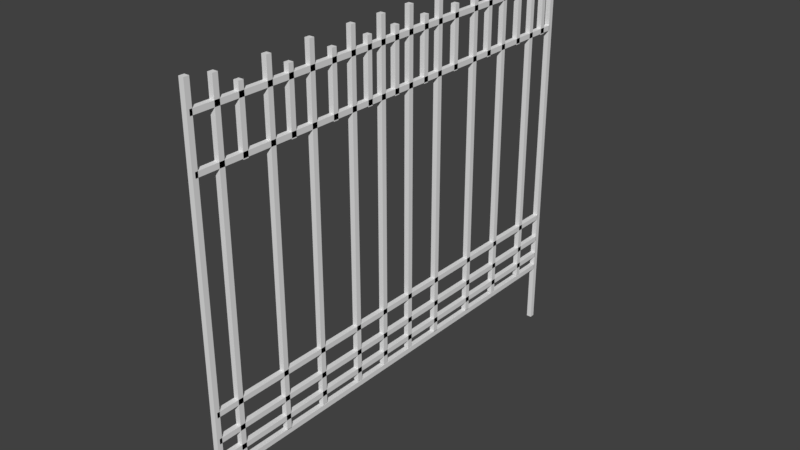 # Source: fence.blend  (saved by Blender 2.79.0; exported with 4.5.12 LTS)
import bpy
from mathutils import Matrix  # noqa: F401  (used for matrix-valued properties, if any)

bpy.ops.wm.read_factory_settings(use_empty=True)
scene = bpy.context.scene
scene.name = 'Scene'

# ---- collections
col_collection_1 = bpy.data.collections.new('Collection 1'); scene.collection.children.link(col_collection_1)

# ---- materials (node trees are filled in below, after node groups)
mat_material = bpy.data.materials.new('Material')
mat_material.alpha_threshold = 0.0
mat_material.use_transparent_shadow = False
mat_material.roughness = 0.5
mat_material.line_color = (0.0, 0.0, 0.0, 1.0)

# ---- material node trees

# ---- world
world_world = bpy.data.worlds.new('World'); scene.world = world_world
world_world.color = (0.05088, 0.05088, 0.05088)
world_world.use_sun_shadow = False
world_world.sun_shadow_jitter_overblur = 0.0
world_world.cycles.sampling_method = 'MANUAL'

# ---- meshes
me_cube_009 = bpy.data.meshes.new('Cube.009')
me_cube_009.from_pydata([(0.03069, 2.718, 0.03069), (0.03069, 2.718, -0.03069), (-0.03069, 2.718, -0.03069), (-0.03069, 2.718, 0.03069), (0.03069, -2.718, 0.03069), (0.03069, -2.718, -0.03069), (-0.03069, -2.718, -0.03069), (-0.03069, -2.718, 0.03069), (0.03069, 0.4301, 2.453), (0.03069, 0.3687, 2.453), (-0.03069, 0.3687, 2.453), (-0.03069, 0.4301, 2.453), (0.03069, 0.4301, 3.184), (0.03069, 0.3687, 3.184), (-0.03069, 0.3687, 3.184), (-0.03069, 0.4301, 3.184), (0.03069, 1.816, -0.6778), (0.03069, 1.755, -0.6778), (-0.03069, 1.755, -0.6778), (-0.03069, 1.816, -0.6778), (0.03069, 1.816, 3.344), (0.03069, 1.755, 3.344), (-0.03069, 1.755, 3.344), (-0.03069, 1.816, 3.344), (0.03069, 1.279, -0.6925), (0.03069, 1.218, -0.6925), (-0.03069, 1.218, -0.6925), (-0.03069, 1.279, -0.6925), (0.03069, 1.279, 3.33), (0.03069, 1.218, 3.33), (-0.03069, 1.218, 3.33), (-0.03069, 1.279, 3.33), (0.03069, 2.371, -0.6778), (0.03069, 2.31, -0.6778), (-0.03069, 2.31, -0.6778), (-0.03069, 2.371, -0.6778), (0.03069, 2.371, 3.344), (0.03069, 2.31, 3.344), (-0.03069, 2.31, 3.344), (-0.03069, 2.371, 3.344), (0.03069, 2.107, 2.453), (0.03069, 2.045, 2.453), (-0.03069, 2.045, 2.453), (-0.03069, 2.107, 2.453), (0.03069, 2.107, 3.184), (0.03069, 2.045, 3.184), (-0.03069, 2.045, 3.184), (-0.03069, 2.107, 3.184), (0.03069, 2.603, 2.453), (0.03069, 2.542, 2.453), (-0.03069, 2.542, 2.453), (-0.03069, 2.603, 2.453), (0.03069, 2.603, 3.184), (0.03069, 2.542, 3.184), (-0.03069, 2.542, 3.184), (-0.03069, 2.603, 3.184), (0.03069, 1.541, 2.453), (0.03069, 1.48, 2.453), (-0.03069, 1.48, 2.453), (-0.03069, 1.541, 2.453), (0.03069, 1.541, 3.184), (0.03069, 1.48, 3.184), (-0.03069, 1.48, 3.184), (-0.03069, 1.541, 3.184), (0.03069, 0.9392, 2.453), (0.03069, 0.8778, 2.453), (-0.03069, 0.8778, 2.453), (-0.03069, 0.9392, 2.453), (0.03069, 0.9392, 3.184), (0.03069, 0.8778, 3.184), (-0.03069, 0.8778, 3.184), (-0.03069, 0.9392, 3.184), (0.03069, 0.6618, -0.6925), (0.03069, 0.6005, -0.6925), (-0.03069, 0.6005, -0.6925), (-0.03069, 0.6618, -0.6925), (0.03069, 0.6618, 3.33), (0.03069, 0.6005, 3.33), (-0.03069, 0.6005, 3.33), (-0.03069, 0.6618, 3.33), (0.03069, 0.1848, -0.6778), (0.03069, 0.1234, -0.6778), (-0.03069, 0.1234, -0.6778), (-0.03069, 0.1848, -0.6778), (0.03069, 0.1848, 3.344), (0.03069, 0.1234, 3.344), (-0.03069, 0.1234, 3.344), (-0.03069, 0.1848, 3.344), (0.03069, -2.384, -0.6925), (0.03069, -2.446, -0.6925), (-0.03069, -2.446, -0.6925), (-0.03069, -2.384, -0.6925), (0.03069, -2.384, 3.33), (0.03069, -2.446, 3.33), (-0.03069, -2.446, 3.33), (-0.03069, -2.384, 3.33), (0.03069, -2.107, 2.453), (0.03069, -2.168, 2.453), (-0.03069, -2.168, 2.453), (-0.03069, -2.107, 2.453), (0.03069, -2.107, 3.184), (0.03069, -2.168, 3.184), (-0.03069, -2.168, 3.184), (-0.03069, -2.107, 3.184), (0.03069, -1.505, 2.453), (0.03069, -1.566, 2.453), (-0.03069, -1.566, 2.453), (-0.03069, -1.505, 2.453), (0.03069, -1.505, 3.184), (0.03069, -1.566, 3.184), (-0.03069, -1.566, 3.184), (-0.03069, -1.505, 3.184), (0.03069, -0.03456, 2.453), (0.03069, -0.09594, 2.453), (-0.03069, -0.09594, 2.453), (-0.03069, -0.03456, 2.453), (0.03069, -0.03456, 3.184), (0.03069, -0.09594, 3.184), (-0.03069, -0.09594, 3.184), (-0.03069, -0.03456, 3.184), (0.03069, -0.4428, 2.453), (0.03069, -0.5041, 2.453), (-0.03069, -0.5041, 2.453), (-0.03069, -0.4428, 2.453), (0.03069, -0.4428, 3.184), (0.03069, -0.5041, 3.184), (-0.03069, -0.5041, 3.184), (-0.03069, -0.4428, 3.184), (0.03069, -0.9394, 2.453), (0.03069, -1.001, 2.453), (-0.03069, -1.001, 2.453), (-0.03069, -0.9394, 2.453), (0.03069, -0.9394, 3.184), (0.03069, -1.001, 3.184), (-0.03069, -1.001, 3.184), (-0.03069, -0.9394, 3.184), (0.03069, 2.718, -0.511), (0.03069, 2.718, -0.5724), (-0.03069, 2.718, -0.5724), (-0.03069, 2.718, -0.511), (0.03069, -2.718, -0.511), (0.03069, -2.718, -0.5724), (-0.03069, -2.718, -0.5724), (-0.03069, -2.718, -0.511), (0.03069, 2.718, -0.2768), (0.03069, 2.718, -0.3381), (-0.03069, 2.718, -0.3381), (-0.03069, 2.718, -0.2768), (0.03069, -2.718, -0.2768), (0.03069, -2.718, -0.3381), (-0.03069, -2.718, -0.3381), (-0.03069, -2.718, -0.2768), (0.03069, 2.718, 2.525), (0.03069, 2.718, 2.464), (-0.03069, 2.718, 2.464), (-0.03069, 2.718, 2.525), (0.03069, -2.718, 2.525), (0.03069, -2.718, 2.464), (-0.03069, -2.718, 2.464), (-0.03069, -2.718, 2.525), (0.03069, 2.718, -0.6873), (0.03069, 2.718, -0.7487), (-0.03069, 2.718, -0.7487), (-0.03069, 2.718, -0.6873), (0.03069, -2.718, -0.6873), (0.03069, -2.718, -0.7487), (-0.03069, -2.718, -0.7487), (-0.03069, -2.718, -0.6873), (0.03069, 2.718, 3.09), (0.03069, 2.718, 3.028), (-0.03069, 2.718, 3.028), (-0.03069, 2.718, 3.09), (0.03069, -2.718, 3.09), (0.03069, -2.718, 3.028), (-0.03069, -2.718, 3.028), (-0.03069, -2.718, 3.09), (0.03069, 2.774, -1.492), (0.03069, 2.713, -1.492), (-0.03069, 2.713, -1.492), (-0.03069, 2.774, -1.492), (0.03069, 2.774, 3.376), (0.03069, 2.713, 3.376), (-0.03069, 2.713, 3.376), (-0.03069, 2.774, 3.376), (0.03069, -0.2424, -0.6778), (0.03069, -0.3038, -0.6778), (-0.03069, -0.3038, -0.6778), (-0.03069, -0.2424, -0.6778), (0.03069, -0.2424, 3.344), (0.03069, -0.3038, 3.344), (-0.03069, -0.3038, 3.344), (-0.03069, -0.2424, 3.344), (0.03069, -0.6748, -0.6778), (0.03069, -0.7362, -0.6778), (-0.03069, -0.7362, -0.6778), (-0.03069, -0.6748, -0.6778), (0.03069, -0.6748, 3.344), (0.03069, -0.7362, 3.344), (-0.03069, -0.7362, 3.344), (-0.03069, -0.6748, 3.344), (0.03069, -1.767, -0.6925), (0.03069, -1.829, -0.6925), (-0.03069, -1.829, -0.6925), (-0.03069, -1.767, -0.6925), (0.03069, -1.767, 3.33), (0.03069, -1.829, 3.33), (-0.03069, -1.829, 3.33), (-0.03069, -1.767, 3.33), (0.03069, -1.23, -0.6778), (0.03069, -1.292, -0.6778), (-0.03069, -1.292, -0.6778), (-0.03069, -1.23, -0.6778), (0.03069, -1.23, 3.344), (0.03069, -1.292, 3.344), (-0.03069, -1.292, 3.344), (-0.03069, -1.23, 3.344), (0.03069, -2.687, -1.492), (0.03069, -2.749, -1.492), (-0.03069, -2.749, -1.492), (-0.03069, -2.687, -1.492), (0.03069, -2.687, 3.376), (0.03069, -2.749, 3.376), (-0.03069, -2.749, 3.376), (-0.03069, -2.687, 3.376)], [], [(1, 3, 0), (7, 5, 4), (4, 1, 0), (5, 2, 1), (2, 7, 3), (0, 7, 4), (9, 11, 8), (15, 13, 12), (12, 9, 8), (13, 10, 9), (14, 11, 10), (8, 15, 12), (17, 19, 16), (23, 21, 20), (16, 21, 17), (21, 18, 17), (22, 19, 18), (16, 23, 20), (25, 27, 24), (31, 29, 28), (28, 25, 24), (29, 26, 25), (30, 27, 26), (24, 31, 28), (33, 35, 32), (39, 37, 36), (32, 37, 33), (37, 34, 33), (38, 35, 34), (32, 39, 36), (41, 43, 40), (47, 45, 44), (44, 41, 40), (45, 42, 41), (46, 43, 42), (40, 47, 44), (49, 51, 48), (55, 53, 52), (52, 49, 48), (53, 50, 49), (54, 51, 50), (48, 55, 52), (57, 59, 56), (63, 61, 60), (60, 57, 56), (61, 58, 57), (62, 59, 58), (56, 63, 60), (65, 67, 64), (71, 69, 68), (68, 65, 64), (69, 66, 65), (70, 67, 66), (64, 71, 68), (73, 75, 72), (79, 77, 76), (76, 73, 72), (77, 74, 73), (78, 75, 74), (72, 79, 76), (81, 83, 80), (87, 85, 84), (84, 81, 80), (85, 82, 81), (86, 83, 82), (80, 87, 84), (89, 91, 88), (95, 93, 92), (88, 93, 89), (93, 90, 89), (94, 91, 90), (88, 95, 92), (97, 99, 96), (103, 101, 100), (100, 97, 96), (101, 98, 97), (102, 99, 98), (96, 103, 100), (105, 107, 104), (111, 109, 108), (108, 105, 104), (109, 106, 105), (110, 107, 106), (104, 111, 108), (113, 115, 112), (119, 117, 116), (116, 113, 112), (117, 114, 113), (118, 115, 114), (112, 119, 116), (121, 123, 120), (127, 125, 124), (124, 121, 120), (125, 122, 121), (126, 123, 122), (120, 127, 124), (129, 131, 128), (135, 133, 132), (132, 129, 128), (133, 130, 129), (134, 131, 130), (128, 135, 132), (137, 139, 136), (143, 141, 140), (140, 137, 136), (141, 138, 137), (142, 139, 138), (136, 143, 140), (145, 147, 144), (151, 149, 148), (148, 145, 144), (149, 146, 145), (150, 147, 146), (144, 151, 148), (153, 155, 152), (159, 157, 156), (156, 153, 152), (157, 154, 153), (158, 155, 154), (152, 159, 156), (161, 163, 160), (167, 165, 164), (164, 161, 160), (165, 162, 161), (166, 163, 162), (160, 167, 164), (169, 171, 168), (175, 173, 172), (172, 169, 168), (173, 170, 169), (174, 171, 170), (168, 175, 172), (177, 179, 176), (183, 181, 180), (180, 177, 176), (181, 178, 177), (182, 179, 178), (176, 183, 180), (185, 187, 184), (191, 189, 188), (188, 185, 184), (189, 186, 185), (190, 187, 186), (184, 191, 188), (193, 195, 192), (199, 197, 196), (192, 197, 193), (197, 194, 193), (198, 195, 194), (192, 199, 196), (201, 203, 200), (207, 205, 204), (200, 205, 201), (205, 202, 201), (206, 203, 202), (200, 207, 204), (209, 211, 208), (215, 213, 212), (212, 209, 208), (213, 210, 209), (214, 211, 210), (208, 215, 212), (217, 219, 216), (223, 221, 220), (220, 217, 216), (221, 218, 217), (222, 219, 218), (216, 223, 220), (1, 2, 3), (7, 6, 5), (4, 5, 1), (5, 6, 2), (2, 6, 7), (0, 3, 7), (9, 10, 11), (15, 14, 13), (12, 13, 9), (13, 14, 10), (14, 15, 11), (8, 11, 15), (17, 18, 19), (23, 22, 21), (16, 20, 21), (21, 22, 18), (22, 23, 19), (16, 19, 23), (25, 26, 27), (31, 30, 29), (28, 29, 25), (29, 30, 26), (30, 31, 27), (24, 27, 31), (33, 34, 35), (39, 38, 37), (32, 36, 37), (37, 38, 34), (38, 39, 35), (32, 35, 39), (41, 42, 43), (47, 46, 45), (44, 45, 41), (45, 46, 42), (46, 47, 43), (40, 43, 47), (49, 50, 51), (55, 54, 53), (52, 53, 49), (53, 54, 50), (54, 55, 51), (48, 51, 55), (57, 58, 59), (63, 62, 61), (60, 61, 57), (61, 62, 58), (62, 63, 59), (56, 59, 63), (65, 66, 67), (71, 70, 69), (68, 69, 65), (69, 70, 66), (70, 71, 67), (64, 67, 71), (73, 74, 75), (79, 78, 77), (76, 77, 73), (77, 78, 74), (78, 79, 75), (72, 75, 79), (81, 82, 83), (87, 86, 85), (84, 85, 81), (85, 86, 82), (86, 87, 83), (80, 83, 87), (89, 90, 91), (95, 94, 93), (88, 92, 93), (93, 94, 90), (94, 95, 91), (88, 91, 95), (97, 98, 99), (103, 102, 101), (100, 101, 97), (101, 102, 98), (102, 103, 99), (96, 99, 103), (105, 106, 107), (111, 110, 109), (108, 109, 105), (109, 110, 106), (110, 111, 107), (104, 107, 111), (113, 114, 115), (119, 118, 117), (116, 117, 113), (117, 118, 114), (118, 119, 115), (112, 115, 119), (121, 122, 123), (127, 126, 125), (124, 125, 121), (125, 126, 122), (126, 127, 123), (120, 123, 127), (129, 130, 131), (135, 134, 133), (132, 133, 129), (133, 134, 130), (134, 135, 131), (128, 131, 135), (137, 138, 139), (143, 142, 141), (140, 141, 137), (141, 142, 138), (142, 143, 139), (136, 139, 143), (145, 146, 147), (151, 150, 149), (148, 149, 145), (149, 150, 146), (150, 151, 147), (144, 147, 151), (153, 154, 155), (159, 158, 157), (156, 157, 153), (157, 158, 154), (158, 159, 155), (152, 155, 159), (161, 162, 163), (167, 166, 165), (164, 165, 161), (165, 166, 162), (166, 167, 163), (160, 163, 167), (169, 170, 171), (175, 174, 173), (172, 173, 169), (173, 174, 170), (174, 175, 171), (168, 171, 175), (177, 178, 179), (183, 182, 181), (180, 181, 177), (181, 182, 178), (182, 183, 179), (176, 179, 183), (185, 186, 187), (191, 190, 189), (188, 189, 185), (189, 190, 186), (190, 191, 187), (184, 187, 191), (193, 194, 195), (199, 198, 197), (192, 196, 197), (197, 198, 194), (198, 199, 195), (192, 195, 199), (201, 202, 203), (207, 206, 205), (200, 204, 205), (205, 206, 202), (206, 207, 203), (200, 203, 207), (209, 210, 211), (215, 214, 213), (212, 213, 209), (213, 214, 210), (214, 215, 211), (208, 211, 215), (217, 218, 219), (223, 222, 221), (220, 221, 217), (221, 222, 218), (222, 223, 219), (216, 219, 223)])
_uv = me_cube_009.uv_layers.new(name='UVMap')
_uv.uv.foreach_set('vector', [0.8759, 0.5176, 0.8526, 0.5302, 0.8526, 0.5176, 0.8526, 0.4727, 0.8759, 0.4853, 0.8526, 0.4853, 0.8249, 0.5003, 0.8481, 0.4877, 0.8481, 0.5003, 0.8249, 0.4703, 0.8481, 0.4578, 0.8481, 0.4703, 0.765, 0.5302, 0.7417, 0.5176, 0.765, 0.5176, 0.8204, 0.4578, 0.7971, 0.4703, 0.7971, 0.4578, 0.9975, 0.2682, 0.9978, 0.2556, 0.9978, 0.2682, 0.9978, 0.04371, 0.9975, 0.03113, 0.9978, 0.03113, 0.8669, 0.4554, 0.8666, 0.3056, 0.8669, 0.3056, 0.8759, 0.3032, 0.8526, 0.1534, 0.8759, 0.1534, 0.9881, 0.1534, 0.9884, 0.3032, 0.9881, 0.3032, 0.7095, 0.3032, 0.6863, 0.1534, 0.7095, 0.1534, 0.9928, 0.4853, 0.9931, 0.4727, 0.9931, 0.4853, 0.9978, 0.1185, 0.9975, 0.106, 0.9978, 0.106, 0.8899, 0.001195, 0.8897, 0.8255, 0.8897, 0.001195, 0.5566, 0.001195, 0.5799, 0.8255, 0.5566, 0.8255, 0.9506, 0.001195, 0.9509, 0.8255, 0.9506, 0.8255, 0.3582, 0.8255, 0.3349, 0.001195, 0.3582, 0.001195, 0.9835, 0.5302, 0.9837, 0.5176, 0.9837, 0.5302, 0.9978, 0.02874, 0.9975, 0.01616, 0.9978, 0.01616, 0.9134, 0.8255, 0.9131, 0.001195, 0.9134, 0.001195, 0.3903, 0.001195, 0.4136, 0.8255, 0.3903, 0.8255, 0.9366, 0.001195, 0.9368, 0.8255, 0.9366, 0.8255, 0.1918, 0.8255, 0.1685, 0.001195, 0.1918, 0.001195, 0.9788, 0.5302, 0.979, 0.5176, 0.979, 0.5302, 0.9978, 0.1634, 0.9975, 0.1509, 0.9978, 0.1509, 0.8993, 0.001195, 0.8991, 0.8255, 0.8991, 0.001195, 0.5012, 0.001195, 0.5245, 0.8255, 0.5012, 0.8255, 0.96, 0.001195, 0.9603, 0.8255, 0.96, 0.8255, 0.2473, 0.8255, 0.224, 0.001195, 0.2473, 0.001195, 0.9835, 0.5003, 0.9837, 0.4877, 0.9837, 0.5003, 0.9978, 0.1335, 0.9975, 0.1209, 0.9978, 0.1209, 0.9743, 0.3032, 0.9741, 0.1534, 0.9743, 0.1534, 0.8759, 0.151, 0.8526, 0.001195, 0.8759, 0.001195, 0.9928, 0.1534, 0.9931, 0.3032, 0.9928, 0.3032, 0.7373, 0.151, 0.714, 0.001195, 0.7373, 0.001195, 0.9975, 0.358, 0.9978, 0.3455, 0.9978, 0.358, 0.9978, 0.1934, 0.9975, 0.1808, 0.9978, 0.1808, 0.9743, 0.4554, 0.9741, 0.3056, 0.9743, 0.3056, 0.8481, 0.4554, 0.8249, 0.3056, 0.8481, 0.3056, 0.9835, 0.1534, 0.9837, 0.3032, 0.9835, 0.3032, 0.7373, 0.3032, 0.714, 0.1534, 0.7373, 0.1534, 0.9975, 0.3131, 0.9978, 0.3005, 0.9978, 0.3131, 0.9743, 0.5152, 0.9741, 0.5027, 0.9743, 0.5027, 0.8528, 0.4554, 0.8526, 0.3056, 0.8528, 0.3056, 0.8481, 0.3032, 0.8249, 0.1534, 0.8481, 0.1534, 0.9881, 0.001195, 0.9884, 0.151, 0.9881, 0.151, 0.765, 0.151, 0.7417, 0.001195, 0.765, 0.001195, 0.9975, 0.2233, 0.9978, 0.2107, 0.9978, 0.2233, 0.9978, 0.01377, 0.9975, 0.001195, 0.9978, 0.001195, 0.8622, 0.4554, 0.862, 0.3056, 0.8622, 0.3056, 0.8481, 0.151, 0.8249, 0.001195, 0.8481, 0.001195, 0.9928, 0.001195, 0.9931, 0.151, 0.9928, 0.151, 0.765, 0.3032, 0.7417, 0.1534, 0.765, 0.1534, 0.9835, 0.5152, 0.9837, 0.5027, 0.9837, 0.5152, 0.9978, 0.07364, 0.9975, 0.06107, 0.9978, 0.06107, 0.8946, 0.8255, 0.8944, 0.001195, 0.8946, 0.001195, 0.4457, 0.001195, 0.469, 0.8255, 0.4457, 0.8255, 0.9694, 0.001195, 0.9697, 0.8255, 0.9694, 0.8255, 0.1641, 0.8255, 0.1408, 0.001195, 0.1641, 0.001195, 0.9881, 0.5003, 0.9884, 0.4877, 0.9884, 0.5003, 0.9978, 0.3431, 0.9975, 0.3305, 0.9978, 0.3305, 0.8852, 0.8255, 0.885, 0.001195, 0.8852, 0.001195, 0.5843, 0.001195, 0.6076, 0.8255, 0.5843, 0.8255, 0.9553, 0.001195, 0.9556, 0.8255, 0.9553, 0.8255, 0.275, 0.8255, 0.2517, 0.001195, 0.275, 0.001195, 0.9881, 0.5302, 0.9884, 0.5176, 0.9884, 0.5302, 0.979, 0.4853, 0.9788, 0.4727, 0.979, 0.4727, 0.9087, 0.001195, 0.9084, 0.8255, 0.9084, 0.001195, 0.418, 0.001195, 0.4413, 0.8255, 0.418, 0.8255, 0.9272, 0.001195, 0.9275, 0.8255, 0.9272, 0.8255, 0.2195, 0.8255, 0.1963, 0.001195, 0.2195, 0.001195, 0.9835, 0.4853, 0.9837, 0.4727, 0.9837, 0.4853, 0.9978, 0.1036, 0.9975, 0.091, 0.9978, 0.091, 0.8575, 0.4554, 0.8573, 0.3056, 0.8575, 0.3056, 0.8204, 0.4554, 0.7971, 0.3056, 0.8204, 0.3056, 0.9881, 0.3056, 0.9884, 0.4554, 0.9881, 0.4554, 0.7927, 0.151, 0.7694, 0.001195, 0.7927, 0.001195, 0.9975, 0.2982, 0.9978, 0.2856, 0.9978, 0.2982, 0.9978, 0.2084, 0.9975, 0.1958, 0.9978, 0.1958, 0.8716, 0.4554, 0.8713, 0.3056, 0.8716, 0.3056, 0.7927, 0.4554, 0.7694, 0.3056, 0.7927, 0.3056, 0.9835, 0.3056, 0.9837, 0.4554, 0.9835, 0.4554, 0.7927, 0.3032, 0.7694, 0.1534, 0.7927, 0.1534, 0.9788, 0.5152, 0.979, 0.5027, 0.979, 0.5152, 0.9978, 0.05868, 0.9975, 0.0461, 0.9978, 0.0461, 0.9788, 0.3056, 0.979, 0.4554, 0.9788, 0.4554, 0.765, 0.4554, 0.7417, 0.3056, 0.765, 0.3056, 0.9788, 0.1534, 0.979, 0.3032, 0.9788, 0.3032, 0.8204, 0.151, 0.7971, 0.001195, 0.8204, 0.001195, 0.9975, 0.2832, 0.9978, 0.2706, 0.9978, 0.2832, 0.9978, 0.3281, 0.9975, 0.3155, 0.9978, 0.3155, 0.979, 0.151, 0.9788, 0.001195, 0.979, 0.001195, 0.7373, 0.4554, 0.714, 0.3056, 0.7373, 0.3056, 0.9928, 0.3056, 0.9931, 0.4554, 0.9928, 0.4554, 0.8204, 0.3032, 0.7971, 0.1534, 0.8204, 0.1534, 0.9788, 0.5003, 0.979, 0.4877, 0.979, 0.5003, 0.9931, 0.5152, 0.9928, 0.5027, 0.9931, 0.5027, 0.9743, 0.151, 0.9741, 0.001195, 0.9743, 0.001195, 0.7095, 0.4554, 0.6863, 0.3056, 0.7095, 0.3056, 0.9835, 0.001195, 0.9837, 0.151, 0.9835, 0.151, 0.7095, 0.151, 0.6863, 0.001195, 0.7095, 0.001195, 0.7971, 0.5027, 0.8204, 0.5152, 0.7971, 0.5152, 0.7095, 0.4727, 0.6863, 0.4853, 0.6863, 0.4727, 0.7417, 0.5152, 0.765, 0.5027, 0.765, 0.5152, 0.9741, 0.4703, 0.9974, 0.4578, 0.9974, 0.4703, 0.7694, 0.5152, 0.7927, 0.5027, 0.7927, 0.5152, 0.7927, 0.5176, 0.7694, 0.5302, 0.7694, 0.5176, 0.7373, 0.5302, 0.714, 0.5176, 0.7373, 0.5176, 0.7417, 0.4578, 0.765, 0.4703, 0.7417, 0.4703, 0.7095, 0.5176, 0.6863, 0.5302, 0.6863, 0.5176, 0.8481, 0.5302, 0.8249, 0.5176, 0.8481, 0.5176, 0.8204, 0.5302, 0.7971, 0.5176, 0.8204, 0.5176, 0.8481, 0.4727, 0.8249, 0.4853, 0.8249, 0.4727, 0.7927, 0.5003, 0.7694, 0.4877, 0.7927, 0.4877, 0.7373, 0.4727, 0.714, 0.4853, 0.714, 0.4727, 0.7417, 0.5003, 0.765, 0.4877, 0.765, 0.5003, 0.8526, 0.5003, 0.8759, 0.4877, 0.8759, 0.5003, 0.8249, 0.5152, 0.8481, 0.5027, 0.8481, 0.5152, 0.8759, 0.4578, 0.8526, 0.4703, 0.8526, 0.4578, 0.7095, 0.5152, 0.6863, 0.5027, 0.7095, 0.5027, 0.765, 0.4727, 0.7417, 0.4853, 0.7417, 0.4727, 0.714, 0.5003, 0.7373, 0.4877, 0.7373, 0.5003, 0.714, 0.4703, 0.7373, 0.4578, 0.7373, 0.4703, 0.8526, 0.5152, 0.8759, 0.5027, 0.8759, 0.5152, 0.7927, 0.4727, 0.7694, 0.4853, 0.7694, 0.4727, 0.8204, 0.5003, 0.7971, 0.4877, 0.8204, 0.4877, 0.8204, 0.4727, 0.7971, 0.4853, 0.7971, 0.4727, 0.6863, 0.5003, 0.7095, 0.4877, 0.7095, 0.5003, 0.7694, 0.4578, 0.7927, 0.4703, 0.7694, 0.4703, 0.714, 0.5152, 0.7373, 0.5027, 0.7373, 0.5152, 0.7095, 0.4578, 0.6863, 0.4703, 0.6863, 0.4578, 0.9975, 0.2533, 0.9978, 0.2407, 0.9978, 0.2533, 0.9743, 0.5302, 0.9741, 0.5176, 0.9743, 0.5176, 0.6722, 0.001195, 0.6725, 0.9988, 0.6722, 0.9988, 0.08537, 0.001195, 0.1087, 0.9988, 0.08537, 0.9988, 0.6769, 0.001195, 0.6771, 0.9988, 0.6769, 0.9988, 0.05323, 0.9988, 0.02993, 0.001195, 0.05323, 0.001195, 0.9881, 0.5152, 0.9884, 0.5027, 0.9884, 0.5152, 0.9743, 0.5003, 0.9741, 0.4877, 0.9743, 0.4877, 0.904, 0.8255, 0.9037, 0.001195, 0.904, 0.001195, 0.5289, 0.001195, 0.5522, 0.8255, 0.5289, 0.8255, 0.9413, 0.001195, 0.9415, 0.8255, 0.9413, 0.8255, 0.3304, 0.8255, 0.3071, 0.001195, 0.3304, 0.001195, 0.9975, 0.2383, 0.9978, 0.2257, 0.9978, 0.2383, 0.9743, 0.4853, 0.9741, 0.4727, 0.9743, 0.4727, 0.9228, 0.001195, 0.9225, 0.8255, 0.9225, 0.001195, 0.6121, 0.001195, 0.6354, 0.8255, 0.6121, 0.8255, 0.9459, 0.001195, 0.9462, 0.8255, 0.9459, 0.8255, 0.3027, 0.8255, 0.2794, 0.001195, 0.3027, 0.001195, 0.9928, 0.5003, 0.9931, 0.4877, 0.9931, 0.5003, 0.9978, 0.1485, 0.9975, 0.1359, 0.9978, 0.1359, 0.9181, 0.001195, 0.9178, 0.8255, 0.9178, 0.001195, 0.4735, 0.001195, 0.4968, 0.8255, 0.4735, 0.8255, 0.9319, 0.001195, 0.9321, 0.8255, 0.9319, 0.8255, 0.1364, 0.8255, 0.1131, 0.001195, 0.1364, 0.001195, 0.9881, 0.4853, 0.9884, 0.4727, 0.9884, 0.4853, 0.9978, 0.08861, 0.9975, 0.07603, 0.9978, 0.07603, 0.8806, 0.8255, 0.8803, 0.001195, 0.8806, 0.001195, 0.6398, 0.001195, 0.6631, 0.8255, 0.6398, 0.8255, 0.9647, 0.001195, 0.965, 0.8255, 0.9647, 0.8255, 0.3859, 0.8255, 0.3626, 0.001195, 0.3859, 0.001195, 0.9975, 0.1784, 0.9978, 0.1658, 0.9978, 0.1784, 0.9931, 0.5302, 0.9928, 0.5176, 0.9931, 0.5176, 0.6675, 0.001195, 0.6678, 0.9988, 0.6675, 0.9988, 0.05765, 0.001195, 0.08095, 0.9988, 0.05765, 0.9988, 0.6816, 0.001195, 0.6818, 0.9988, 0.6816, 0.9988, 0.02551, 0.9988, 0.002213, 0.001195, 0.02551, 0.001195, 0.8759, 0.5176, 0.8759, 0.5302, 0.8526, 0.5302, 0.8526, 0.4727, 0.8759, 0.4727, 0.8759, 0.4853, 0.8249, 0.5003, 0.8249, 0.4877, 0.8481, 0.4877, 0.8249, 0.4703, 0.8249, 0.4578, 0.8481, 0.4578, 0.765, 0.5302, 0.7417, 0.5302, 0.7417, 0.5176, 0.8204, 0.4578, 0.8204, 0.4703, 0.7971, 0.4703, 0.9975, 0.2682, 0.9975, 0.2556, 0.9978, 0.2556, 0.9978, 0.04371, 0.9975, 0.04371, 0.9975, 0.03113, 0.8669, 0.4554, 0.8666, 0.4554, 0.8666, 0.3056, 0.8759, 0.3032, 0.8526, 0.3032, 0.8526, 0.1534, 0.9881, 0.1534, 0.9884, 0.1534, 0.9884, 0.3032, 0.7095, 0.3032, 0.6863, 0.3032, 0.6863, 0.1534, 0.9928, 0.4853, 0.9928, 0.4727, 0.9931, 0.4727, 0.9978, 0.1185, 0.9975, 0.1185, 0.9975, 0.106, 0.8899, 0.001195, 0.8899, 0.8255, 0.8897, 0.8255, 0.5566, 0.001195, 0.5799, 0.001195, 0.5799, 0.8255, 0.9506, 0.001195, 0.9509, 0.001195, 0.9509, 0.8255, 0.3582, 0.8255, 0.3349, 0.8255, 0.3349, 0.001195, 0.9835, 0.5302, 0.9835, 0.5176, 0.9837, 0.5176, 0.9978, 0.02874, 0.9975, 0.02874, 0.9975, 0.01616, 0.9134, 0.8255, 0.9131, 0.8255, 0.9131, 0.001195, 0.3903, 0.001195, 0.4136, 0.001195, 0.4136, 0.8255, 0.9366, 0.001195, 0.9368, 0.001195, 0.9368, 0.8255, 0.1918, 0.8255, 0.1685, 0.8255, 0.1685, 0.001195, 0.9788, 0.5302, 0.9788, 0.5176, 0.979, 0.5176, 0.9978, 0.1634, 0.9975, 0.1634, 0.9975, 0.1509, 0.8993, 0.001195, 0.8993, 0.8255, 0.8991, 0.8255, 0.5012, 0.001195, 0.5245, 0.001195, 0.5245, 0.8255, 0.96, 0.001195, 0.9603, 0.001195, 0.9603, 0.8255, 0.2473, 0.8255, 0.224, 0.8255, 0.224, 0.001195, 0.9835, 0.5003, 0.9835, 0.4877, 0.9837, 0.4877, 0.9978, 0.1335, 0.9975, 0.1335, 0.9975, 0.1209, 0.9743, 0.3032, 0.9741, 0.3032, 0.9741, 0.1534, 0.8759, 0.151, 0.8526, 0.151, 0.8526, 0.001195, 0.9928, 0.1534, 0.9931, 0.1534, 0.9931, 0.3032, 0.7373, 0.151, 0.714, 0.151, 0.714, 0.001195, 0.9975, 0.358, 0.9975, 0.3455, 0.9978, 0.3455, 0.9978, 0.1934, 0.9975, 0.1934, 0.9975, 0.1808, 0.9743, 0.4554, 0.9741, 0.4554, 0.9741, 0.3056, 0.8481, 0.4554, 0.8249, 0.4554, 0.8249, 0.3056, 0.9835, 0.1534, 0.9837, 0.1534, 0.9837, 0.3032, 0.7373, 0.3032, 0.714, 0.3032, 0.714, 0.1534, 0.9975, 0.3131, 0.9975, 0.3005, 0.9978, 0.3005, 0.9743, 0.5152, 0.9741, 0.5152, 0.9741, 0.5027, 0.8528, 0.4554, 0.8526, 0.4554, 0.8526, 0.3056, 0.8481, 0.3032, 0.8249, 0.3032, 0.8249, 0.1534, 0.9881, 0.001195, 0.9884, 0.001195, 0.9884, 0.151, 0.765, 0.151, 0.7417, 0.151, 0.7417, 0.001195, 0.9975, 0.2233, 0.9975, 0.2107, 0.9978, 0.2107, 0.9978, 0.01377, 0.9975, 0.01377, 0.9975, 0.001195, 0.8622, 0.4554, 0.862, 0.4554, 0.862, 0.3056, 0.8481, 0.151, 0.8249, 0.151, 0.8249, 0.001195, 0.9928, 0.001195, 0.9931, 0.001195, 0.9931, 0.151, 0.765, 0.3032, 0.7417, 0.3032, 0.7417, 0.1534, 0.9835, 0.5152, 0.9835, 0.5027, 0.9837, 0.5027, 0.9978, 0.07364, 0.9975, 0.07364, 0.9975, 0.06107, 0.8946, 0.8255, 0.8944, 0.8255, 0.8944, 0.001195, 0.4457, 0.001195, 0.469, 0.001195, 0.469, 0.8255, 0.9694, 0.001195, 0.9697, 0.001195, 0.9697, 0.8255, 0.1641, 0.8255, 0.1408, 0.8255, 0.1408, 0.001195, 0.9881, 0.5003, 0.9881, 0.4877, 0.9884, 0.4877, 0.9978, 0.3431, 0.9975, 0.3431, 0.9975, 0.3305, 0.8852, 0.8255, 0.885, 0.8255, 0.885, 0.001195, 0.5843, 0.001195, 0.6076, 0.001195, 0.6076, 0.8255, 0.9553, 0.001195, 0.9556, 0.001195, 0.9556, 0.8255, 0.275, 0.8255, 0.2517, 0.8255, 0.2517, 0.001195, 0.9881, 0.5302, 0.9881, 0.5176, 0.9884, 0.5176, 0.979, 0.4853, 0.9788, 0.4853, 0.9788, 0.4727, 0.9087, 0.001195, 0.9087, 0.8255, 0.9084, 0.8255, 0.418, 0.001195, 0.4413, 0.001195, 0.4413, 0.8255, 0.9272, 0.001195, 0.9275, 0.001195, 0.9275, 0.8255, 0.2195, 0.8255, 0.1963, 0.8255, 0.1963, 0.001195, 0.9835, 0.4853, 0.9835, 0.4727, 0.9837, 0.4727, 0.9978, 0.1036, 0.9975, 0.1036, 0.9975, 0.091, 0.8575, 0.4554, 0.8573, 0.4554, 0.8573, 0.3056, 0.8204, 0.4554, 0.7971, 0.4554, 0.7971, 0.3056, 0.9881, 0.3056, 0.9884, 0.3056, 0.9884, 0.4554, 0.7927, 0.151, 0.7694, 0.151, 0.7694, 0.001195, 0.9975, 0.2982, 0.9975, 0.2856, 0.9978, 0.2856, 0.9978, 0.2084, 0.9975, 0.2084, 0.9975, 0.1958, 0.8716, 0.4554, 0.8713, 0.4554, 0.8713, 0.3056, 0.7927, 0.4554, 0.7694, 0.4554, 0.7694, 0.3056, 0.9835, 0.3056, 0.9837, 0.3056, 0.9837, 0.4554, 0.7927, 0.3032, 0.7694, 0.3032, 0.7694, 0.1534, 0.9788, 0.5152, 0.9788, 0.5027, 0.979, 0.5027, 0.9978, 0.05868, 0.9975, 0.05868, 0.9975, 0.0461, 0.9788, 0.3056, 0.979, 0.3056, 0.979, 0.4554, 0.765, 0.4554, 0.7417, 0.4554, 0.7417, 0.3056, 0.9788, 0.1534, 0.979, 0.1534, 0.979, 0.3032, 0.8204, 0.151, 0.7971, 0.151, 0.7971, 0.001195, 0.9975, 0.2832, 0.9975, 0.2706, 0.9978, 0.2706, 0.9978, 0.3281, 0.9975, 0.3281, 0.9975, 0.3155, 0.979, 0.151, 0.9788, 0.151, 0.9788, 0.001195, 0.7373, 0.4554, 0.714, 0.4554, 0.714, 0.3056, 0.9928, 0.3056, 0.9931, 0.3056, 0.9931, 0.4554, 0.8204, 0.3032, 0.7971, 0.3032, 0.7971, 0.1534, 0.9788, 0.5003, 0.9788, 0.4877, 0.979, 0.4877, 0.9931, 0.5152, 0.9928, 0.5152, 0.9928, 0.5027, 0.9743, 0.151, 0.9741, 0.151, 0.9741, 0.001195, 0.7095, 0.4554, 0.6863, 0.4554, 0.6863, 0.3056, 0.9835, 0.001195, 0.9837, 0.001195, 0.9837, 0.151, 0.7095, 0.151, 0.6863, 0.151, 0.6863, 0.001195, 0.7971, 0.5027, 0.8204, 0.5027, 0.8204, 0.5152, 0.7095, 0.4727, 0.7095, 0.4853, 0.6863, 0.4853, 0.7417, 0.5152, 0.7417, 0.5027, 0.765, 0.5027, 0.9741, 0.4703, 0.9741, 0.4578, 0.9974, 0.4578, 0.7694, 0.5152, 0.7694, 0.5027, 0.7927, 0.5027, 0.7927, 0.5176, 0.7927, 0.5302, 0.7694, 0.5302, 0.7373, 0.5302, 0.714, 0.5302, 0.714, 0.5176, 0.7417, 0.4578, 0.765, 0.4578, 0.765, 0.4703, 0.7095, 0.5176, 0.7095, 0.5302, 0.6863, 0.5302, 0.8481, 0.5302, 0.8249, 0.5302, 0.8249, 0.5176, 0.8204, 0.5302, 0.7971, 0.5302, 0.7971, 0.5176, 0.8481, 0.4727, 0.8481, 0.4853, 0.8249, 0.4853, 0.7927, 0.5003, 0.7694, 0.5003, 0.7694, 0.4877, 0.7373, 0.4727, 0.7373, 0.4853, 0.714, 0.4853, 0.7417, 0.5003, 0.7417, 0.4877, 0.765, 0.4877, 0.8526, 0.5003, 0.8526, 0.4877, 0.8759, 0.4877, 0.8249, 0.5152, 0.8249, 0.5027, 0.8481, 0.5027, 0.8759, 0.4578, 0.8759, 0.4703, 0.8526, 0.4703, 0.7095, 0.5152, 0.6863, 0.5152, 0.6863, 0.5027, 0.765, 0.4727, 0.765, 0.4853, 0.7417, 0.4853, 0.714, 0.5003, 0.714, 0.4877, 0.7373, 0.4877, 0.714, 0.4703, 0.714, 0.4578, 0.7373, 0.4578, 0.8526, 0.5152, 0.8526, 0.5027, 0.8759, 0.5027, 0.7927, 0.4727, 0.7927, 0.4853, 0.7694, 0.4853, 0.8204, 0.5003, 0.7971, 0.5003, 0.7971, 0.4877, 0.8204, 0.4727, 0.8204, 0.4853, 0.7971, 0.4853, 0.6863, 0.5003, 0.6863, 0.4877, 0.7095, 0.4877, 0.7694, 0.4578, 0.7927, 0.4578, 0.7927, 0.4703, 0.714, 0.5152, 0.714, 0.5027, 0.7373, 0.5027, 0.7095, 0.4578, 0.7095, 0.4703, 0.6863, 0.4703, 0.9975, 0.2533, 0.9975, 0.2407, 0.9978, 0.2407, 0.9743, 0.5302, 0.9741, 0.5302, 0.9741, 0.5176, 0.6722, 0.001195, 0.6725, 0.001195, 0.6725, 0.9988, 0.08537, 0.001195, 0.1087, 0.001195, 0.1087, 0.9988, 0.6769, 0.001195, 0.6771, 0.001195, 0.6771, 0.9988, 0.05323, 0.9988, 0.02993, 0.9988, 0.02993, 0.001195, 0.9881, 0.5152, 0.9881, 0.5027, 0.9884, 0.5027, 0.9743, 0.5003, 0.9741, 0.5003, 0.9741, 0.4877, 0.904, 0.8255, 0.9037, 0.8255, 0.9037, 0.001195, 0.5289, 0.001195, 0.5522, 0.001195, 0.5522, 0.8255, 0.9413, 0.001195, 0.9415, 0.001195, 0.9415, 0.8255, 0.3304, 0.8255, 0.3071, 0.8255, 0.3071, 0.001195, 0.9975, 0.2383, 0.9975, 0.2257, 0.9978, 0.2257, 0.9743, 0.4853, 0.9741, 0.4853, 0.9741, 0.4727, 0.9228, 0.001195, 0.9228, 0.8255, 0.9225, 0.8255, 0.6121, 0.001195, 0.6354, 0.001195, 0.6354, 0.8255, 0.9459, 0.001195, 0.9462, 0.001195, 0.9462, 0.8255, 0.3027, 0.8255, 0.2794, 0.8255, 0.2794, 0.001195, 0.9928, 0.5003, 0.9928, 0.4877, 0.9931, 0.4877, 0.9978, 0.1485, 0.9975, 0.1485, 0.9975, 0.1359, 0.9181, 0.001195, 0.9181, 0.8255, 0.9178, 0.8255, 0.4735, 0.001195, 0.4968, 0.001195, 0.4968, 0.8255, 0.9319, 0.001195, 0.9321, 0.001195, 0.9321, 0.8255, 0.1364, 0.8255, 0.1131, 0.8255, 0.1131, 0.001195, 0.9881, 0.4853, 0.9881, 0.4727, 0.9884, 0.4727, 0.9978, 0.08861, 0.9975, 0.08861, 0.9975, 0.07603, 0.8806, 0.8255, 0.8803, 0.8255, 0.8803, 0.001195, 0.6398, 0.001195, 0.6631, 0.001195, 0.6631, 0.8255, 0.9647, 0.001195, 0.965, 0.001195, 0.965, 0.8255, 0.3859, 0.8255, 0.3626, 0.8255, 0.3626, 0.001195, 0.9975, 0.1784, 0.9975, 0.1658, 0.9978, 0.1658, 0.9931, 0.5302, 0.9928, 0.5302, 0.9928, 0.5176, 0.6675, 0.001195, 0.6678, 0.001195, 0.6678, 0.9988, 0.05765, 0.001195, 0.08095, 0.001195, 0.08095, 0.9988, 0.6816, 0.001195, 0.6818, 0.001195, 0.6818, 0.9988, 0.02551, 0.9988, 0.002213, 0.9988, 0.002213, 0.001195])
me_cube_009.materials.append(mat_material)
me_cube_009.use_remesh_preserve_volume = False
me_cube_009.use_remesh_preserve_attributes = False
me_cube_009.use_mirror_vertex_groups = False
me_cube_009.update()

# ---- objects
ob_cube_009 = bpy.data.objects.new('Cube.009', me_cube_009)

# ---- transforms, parenting, visibility, modifiers, constraints
ob_cube_009.location = (0.0, 1.911, 0.007297)
ob_cube_009.scale = (0.3464, 0.3464, 0.3464)
ob_cube_009.lock_rotations_4d = False
ob_cube_009.empty_display_type = 'ARROWS'
ob_cube_009.lineart.crease_threshold = 0.0

# ---- collection membership
col_collection_1.objects.link(ob_cube_009)

# ---- scene / render settings (as saved in the file)
scene.frame_start = 1; scene.frame_end = 250; scene.frame_set(1)
scene.render.engine = 'BLENDER_EEVEE_NEXT'
scene.render.resolution_percentage = 50
scene.render.dither_intensity = 0.0
scene.cycles.use_denoising = False
scene.cycles.samples = 128
scene.cycles.sampling_pattern = 'TABULATED_SOBOL'
scene.cycles.use_adaptive_sampling = False
scene.cycles.use_light_tree = False
scene.cycles.blur_glossy = 0.0
scene.cycles.sample_clamp_indirect = 0.0
scene.view_settings.view_transform = 'Standard'
bpy.context.view_layer.update()

# ---- added for rendering (the .blend has no active camera and no usable light): camera, sun
cam_auto = bpy.data.cameras.new('AutoCamera')
cam_auto.lens = 50.0
cam_auto.sensor_width = 36.0
cam_auto.clip_end = 1000.0
ob_auto_camera = bpy.data.objects.new('AutoCamera', cam_auto)
scene.collection.objects.link(ob_auto_camera)
ob_auto_camera.location = (2.35982, -0.91635, 2.22157)
ob_auto_camera.rotation_euler = (1.09748, -7.21219e-08, 0.694738)
scene.camera = ob_auto_camera
light_auto_sun = bpy.data.lights.new('AutoSun', 'SUN')
light_auto_sun.energy = 3.0
light_auto_sun.angle = 0.0523599
ob_auto_sun = bpy.data.objects.new('AutoSun', light_auto_sun)
scene.collection.objects.link(ob_auto_sun)
ob_auto_sun.rotation_euler = (0.872665, 0.174533, 0.523599)
bpy.context.view_layer.update()
